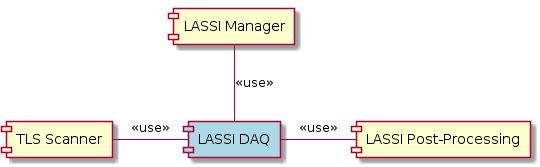

The diagram above was rendered by PlantUML. Its source (embedded in the PNG):
@startuml
[LASSI DAQ] #lightblue
[LASSI DAQ] -up- [LASSI Manager] : <<use>>
[TLS Scanner] -right- [LASSI DAQ] : <<use>>
[LASSI DAQ] -right- [LASSI Post-Processing] : <<use>>
@enduml